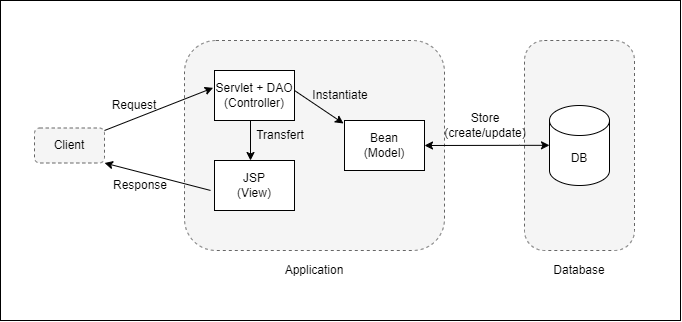

The diagram above was exported from draw.io. Its source (the exported page's mxGraphModel, read from the mxfile embedded in the PNG):
<mxGraphModel dx="644" dy="648" grid="1" gridSize="10" guides="1" tooltips="1" connect="1" arrows="1" fold="1" page="1" pageScale="1" pageWidth="827" pageHeight="1169" math="0" shadow="0">
  <root>
    <mxCell id="0" />
    <mxCell id="1" parent="0" />
    <mxCell id="lcDsHXl9J9zPUuZqR86M-23" value="" style="rounded=0;whiteSpace=wrap;html=1;" vertex="1" parent="1">
      <mxGeometry x="80" y="230" width="680" height="320" as="geometry" />
    </mxCell>
    <mxCell id="lcDsHXl9J9zPUuZqR86M-2" value="" style="rounded=1;whiteSpace=wrap;html=1;dashed=1;fillStyle=auto;arcSize=18;fillColor=#f5f5f5;fontColor=#333333;strokeColor=#666666;" vertex="1" parent="1">
      <mxGeometry x="604" y="270" width="110" height="210" as="geometry" />
    </mxCell>
    <mxCell id="lcDsHXl9J9zPUuZqR86M-4" value="Database" style="text;html=1;strokeColor=none;fillColor=none;align=center;verticalAlign=middle;whiteSpace=wrap;rounded=0;" vertex="1" parent="1">
      <mxGeometry x="629" y="485" width="60" height="30" as="geometry" />
    </mxCell>
    <mxCell id="lcDsHXl9J9zPUuZqR86M-1" value="DB" style="shape=cylinder3;whiteSpace=wrap;html=1;boundedLbl=1;backgroundOutline=1;size=15;fillColor=default;fillStyle=auto;gradientColor=none;" vertex="1" parent="1">
      <mxGeometry x="629" y="335" width="60" height="80" as="geometry" />
    </mxCell>
    <mxCell id="lcDsHXl9J9zPUuZqR86M-5" value="" style="rounded=1;whiteSpace=wrap;html=1;dashed=1;fillColor=#f5f5f5;fontColor=#333333;strokeColor=#666666;" vertex="1" parent="1">
      <mxGeometry x="264" y="270" width="260" height="210" as="geometry" />
    </mxCell>
    <mxCell id="lcDsHXl9J9zPUuZqR86M-6" value="Application" style="text;html=1;strokeColor=none;fillColor=none;align=center;verticalAlign=middle;whiteSpace=wrap;rounded=0;" vertex="1" parent="1">
      <mxGeometry x="354" y="485" width="80" height="30" as="geometry" />
    </mxCell>
    <mxCell id="lcDsHXl9J9zPUuZqR86M-7" value="Servlet + DAO&lt;br&gt;(Controller)" style="rounded=0;whiteSpace=wrap;html=1;" vertex="1" parent="1">
      <mxGeometry x="294" y="300" width="80" height="50" as="geometry" />
    </mxCell>
    <mxCell id="lcDsHXl9J9zPUuZqR86M-8" value="Bean&lt;br&gt;(Model)" style="rounded=0;whiteSpace=wrap;html=1;" vertex="1" parent="1">
      <mxGeometry x="424" y="350" width="80" height="50" as="geometry" />
    </mxCell>
    <mxCell id="lcDsHXl9J9zPUuZqR86M-9" value="JSP&lt;br&gt;(View)" style="rounded=0;whiteSpace=wrap;html=1;" vertex="1" parent="1">
      <mxGeometry x="294" y="390" width="80" height="50" as="geometry" />
    </mxCell>
    <mxCell id="lcDsHXl9J9zPUuZqR86M-11" value="&lt;font color=&quot;#000000&quot;&gt;Client&lt;/font&gt;" style="rounded=1;whiteSpace=wrap;html=1;fillColor=#f5f5f5;fontColor=#333333;strokeColor=#666666;dashed=1;" vertex="1" parent="1">
      <mxGeometry x="114" y="357.5" width="70" height="35" as="geometry" />
    </mxCell>
    <mxCell id="lcDsHXl9J9zPUuZqR86M-12" value="" style="endArrow=classic;html=1;rounded=0;endSize=6;sourcePerimeterSpacing=0;entryX=-0.012;entryY=0.06;entryDx=0;entryDy=0;entryPerimeter=0;" edge="1" parent="1" target="lcDsHXl9J9zPUuZqR86M-8">
      <mxGeometry width="50" height="50" relative="1" as="geometry">
        <mxPoint x="374" y="320" as="sourcePoint" />
        <mxPoint x="421.33333333333337" y="350" as="targetPoint" />
      </mxGeometry>
    </mxCell>
    <mxCell id="lcDsHXl9J9zPUuZqR86M-13" value="Instantiate" style="text;html=1;strokeColor=none;fillColor=none;align=center;verticalAlign=middle;whiteSpace=wrap;rounded=0;" vertex="1" parent="1">
      <mxGeometry x="390" y="310" width="60" height="30" as="geometry" />
    </mxCell>
    <mxCell id="lcDsHXl9J9zPUuZqR86M-15" value="" style="endArrow=classic;html=1;rounded=0;entryX=-0.017;entryY=0.347;entryDx=0;entryDy=0;entryPerimeter=0;" edge="1" parent="1" target="lcDsHXl9J9zPUuZqR86M-7">
      <mxGeometry width="50" height="50" relative="1" as="geometry">
        <mxPoint x="184" y="360" as="sourcePoint" />
        <mxPoint x="234" y="310" as="targetPoint" />
      </mxGeometry>
    </mxCell>
    <mxCell id="lcDsHXl9J9zPUuZqR86M-16" value="Request" style="text;html=1;strokeColor=none;fillColor=none;align=center;verticalAlign=middle;whiteSpace=wrap;rounded=0;" vertex="1" parent="1">
      <mxGeometry x="184" y="320" width="60" height="30" as="geometry" />
    </mxCell>
    <mxCell id="lcDsHXl9J9zPUuZqR86M-17" value="" style="endArrow=classic;html=1;rounded=0;entryX=1;entryY=1;entryDx=0;entryDy=0;exitX=0.1;exitY=0.714;exitDx=0;exitDy=0;exitPerimeter=0;" edge="1" parent="1" source="lcDsHXl9J9zPUuZqR86M-5" target="lcDsHXl9J9zPUuZqR86M-11">
      <mxGeometry width="50" height="50" relative="1" as="geometry">
        <mxPoint x="270" y="440" as="sourcePoint" />
        <mxPoint x="230" y="400" as="targetPoint" />
      </mxGeometry>
    </mxCell>
    <mxCell id="lcDsHXl9J9zPUuZqR86M-18" value="Response" style="text;html=1;strokeColor=none;fillColor=none;align=center;verticalAlign=middle;whiteSpace=wrap;rounded=0;" vertex="1" parent="1">
      <mxGeometry x="190" y="400" width="60" height="30" as="geometry" />
    </mxCell>
    <mxCell id="lcDsHXl9J9zPUuZqR86M-20" value="" style="endArrow=classic;html=1;rounded=0;" edge="1" parent="1">
      <mxGeometry width="50" height="50" relative="1" as="geometry">
        <mxPoint x="330" y="350" as="sourcePoint" />
        <mxPoint x="330" y="390" as="targetPoint" />
      </mxGeometry>
    </mxCell>
    <mxCell id="lcDsHXl9J9zPUuZqR86M-21" value="" style="endArrow=classic;startArrow=classic;html=1;rounded=0;exitX=1;exitY=0.5;exitDx=0;exitDy=0;" edge="1" parent="1" source="lcDsHXl9J9zPUuZqR86M-8">
      <mxGeometry width="50" height="50" relative="1" as="geometry">
        <mxPoint x="559" y="374.83" as="sourcePoint" />
        <mxPoint x="629" y="374.83" as="targetPoint" />
        <Array as="points">
          <mxPoint x="599" y="374.83" />
        </Array>
      </mxGeometry>
    </mxCell>
    <mxCell id="lcDsHXl9J9zPUuZqR86M-22" value="Transfert" style="text;html=1;strokeColor=none;fillColor=none;align=center;verticalAlign=middle;whiteSpace=wrap;rounded=0;" vertex="1" parent="1">
      <mxGeometry x="330" y="350" width="60" height="30" as="geometry" />
    </mxCell>
    <mxCell id="lcDsHXl9J9zPUuZqR86M-24" value="Store&lt;br&gt;(create/update)" style="text;html=1;strokeColor=none;fillColor=none;align=center;verticalAlign=middle;whiteSpace=wrap;rounded=0;" vertex="1" parent="1">
      <mxGeometry x="530" y="340" width="70" height="30" as="geometry" />
    </mxCell>
  </root>
</mxGraphModel>